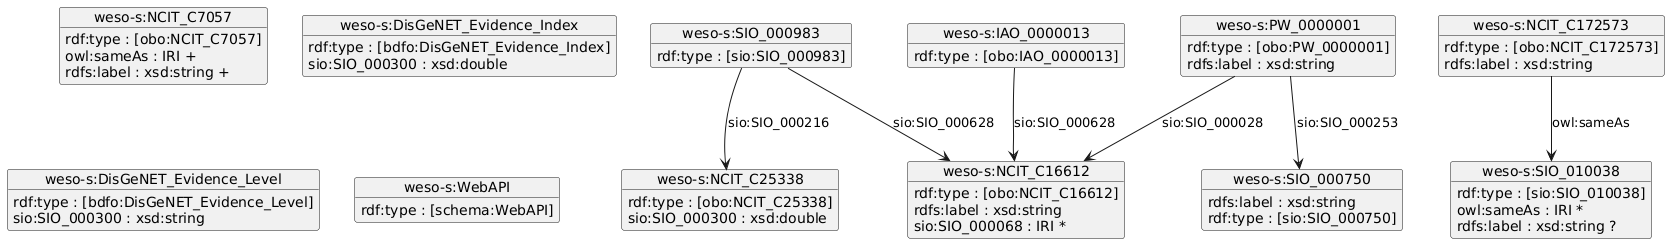

The diagram above was rendered by PlantUML. Its source (embedded in the PNG):
@startuml
object "weso-s:NCIT_C25338" as weso_s_NCIT_C25338 {
rdf:type : [obo:NCIT_C25338] 
sio:SIO_000300 : xsd:double 
}

object "weso-s:SIO_000983" as weso_s_SIO_000983 {
rdf:type : [sio:SIO_000983] 
}

object "weso-s:SIO_010038" as weso_s_SIO_010038 {
rdf:type : [sio:SIO_010038] 
owl:sameAs : IRI *
rdfs:label : xsd:string ?
}

object "weso-s:NCIT_C7057" as weso_s_NCIT_C7057 {
rdf:type : [obo:NCIT_C7057] 
owl:sameAs : IRI +
rdfs:label : xsd:string +
}

object "weso-s:NCIT_C172573" as weso_s_NCIT_C172573 {
rdf:type : [obo:NCIT_C172573] 
rdfs:label : xsd:string 
}

object "weso-s:DisGeNET_Evidence_Index" as weso_s_DisGeNET_Evidence_Index {
rdf:type : [bdfo:DisGeNET_Evidence_Index] 
sio:SIO_000300 : xsd:double 
}

object "weso-s:NCIT_C16612" as weso_s_NCIT_C16612 {
rdf:type : [obo:NCIT_C16612] 
rdfs:label : xsd:string 
sio:SIO_000068 : IRI *
}

object "weso-s:PW_0000001" as weso_s_PW_0000001 {
rdf:type : [obo:PW_0000001] 
rdfs:label : xsd:string 
}

object "weso-s:DisGeNET_Evidence_Level" as weso_s_DisGeNET_Evidence_Level {
rdf:type : [bdfo:DisGeNET_Evidence_Level] 
sio:SIO_000300 : xsd:string 
}

object "weso-s:WebAPI" as weso_s_WebAPI {
rdf:type : [schema:WebAPI] 
}

object "weso-s:SIO_000750" as weso_s_SIO_000750 {
rdfs:label : xsd:string 
rdf:type : [sio:SIO_000750] 
}

object "weso-s:IAO_0000013" as weso_s_IAO_0000013 {
rdf:type : [obo:IAO_0000013] 
}

weso_s_SIO_000983 --> weso_s_NCIT_C16612 : sio:SIO_000628
weso_s_SIO_000983 --> weso_s_NCIT_C25338 : sio:SIO_000216
weso_s_NCIT_C172573 --> weso_s_SIO_010038 : owl:sameAs
weso_s_PW_0000001 --> weso_s_NCIT_C16612 : sio:SIO_000028
weso_s_PW_0000001 --> weso_s_SIO_000750 : sio:SIO_000253
weso_s_IAO_0000013 --> weso_s_NCIT_C16612 : sio:SIO_000628
@enduml